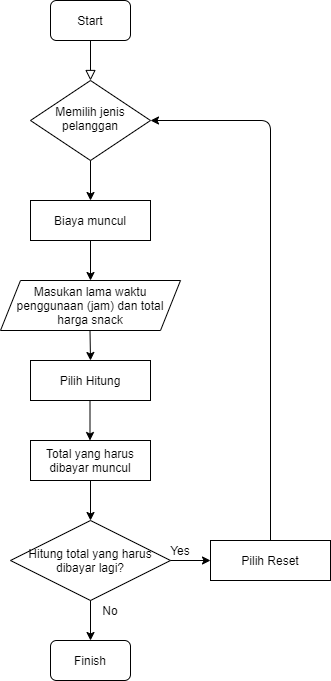

The diagram above was exported from draw.io. Its source (the exported page's mxGraphModel, read from the mxfile embedded in the PNG):
<mxGraphModel dx="868" dy="403" grid="1" gridSize="10" guides="1" tooltips="1" connect="1" arrows="1" fold="1" page="1" pageScale="1" pageWidth="827" pageHeight="1169" math="0" shadow="0">
  <root>
    <mxCell id="WIyWlLk6GJQsqaUBKTNV-0" />
    <mxCell id="WIyWlLk6GJQsqaUBKTNV-1" parent="WIyWlLk6GJQsqaUBKTNV-0" />
    <mxCell id="WIyWlLk6GJQsqaUBKTNV-2" value="" style="rounded=0;html=1;jettySize=auto;orthogonalLoop=1;fontSize=11;endArrow=block;endFill=0;endSize=8;strokeWidth=1;shadow=0;labelBackgroundColor=none;edgeStyle=orthogonalEdgeStyle;" parent="WIyWlLk6GJQsqaUBKTNV-1" source="WIyWlLk6GJQsqaUBKTNV-3" target="WIyWlLk6GJQsqaUBKTNV-6" edge="1">
      <mxGeometry relative="1" as="geometry" />
    </mxCell>
    <mxCell id="WIyWlLk6GJQsqaUBKTNV-3" value="Start" style="rounded=1;whiteSpace=wrap;html=1;fontSize=12;glass=0;strokeWidth=1;shadow=0;" parent="WIyWlLk6GJQsqaUBKTNV-1" vertex="1">
      <mxGeometry x="180" y="80" width="80" height="40" as="geometry" />
    </mxCell>
    <mxCell id="WIyWlLk6GJQsqaUBKTNV-6" value="Memilih jenis pelanggan" style="rhombus;whiteSpace=wrap;html=1;shadow=0;fontFamily=Helvetica;fontSize=12;align=center;strokeWidth=1;spacing=6;spacingTop=-4;" parent="WIyWlLk6GJQsqaUBKTNV-1" vertex="1">
      <mxGeometry x="160" y="160" width="120" height="80" as="geometry" />
    </mxCell>
    <mxCell id="p5sXAplKfIWMS3J9sWdd-4" value="" style="endArrow=classic;html=1;exitX=0.5;exitY=1;exitDx=0;exitDy=0;entryX=0.5;entryY=0;entryDx=0;entryDy=0;" parent="WIyWlLk6GJQsqaUBKTNV-1" source="WIyWlLk6GJQsqaUBKTNV-6" edge="1">
      <mxGeometry width="50" height="50" relative="1" as="geometry">
        <mxPoint x="390" y="290" as="sourcePoint" />
        <mxPoint x="220" y="280" as="targetPoint" />
      </mxGeometry>
    </mxCell>
    <mxCell id="p5sXAplKfIWMS3J9sWdd-5" value="Masukan lama waktu penggunaan (jam) dan total harga snack" style="shape=parallelogram;perimeter=parallelogramPerimeter;whiteSpace=wrap;html=1;fixedSize=1;" parent="WIyWlLk6GJQsqaUBKTNV-1" vertex="1">
      <mxGeometry x="130" y="360" width="180" height="50" as="geometry" />
    </mxCell>
    <mxCell id="p5sXAplKfIWMS3J9sWdd-7" value="&lt;span&gt;Biaya muncul&lt;/span&gt;" style="rounded=0;whiteSpace=wrap;html=1;" parent="WIyWlLk6GJQsqaUBKTNV-1" vertex="1">
      <mxGeometry x="160" y="280" width="120" height="40" as="geometry" />
    </mxCell>
    <mxCell id="p5sXAplKfIWMS3J9sWdd-8" value="Pilih Hitung" style="rounded=0;whiteSpace=wrap;html=1;" parent="WIyWlLk6GJQsqaUBKTNV-1" vertex="1">
      <mxGeometry x="160" y="440" width="120" height="40" as="geometry" />
    </mxCell>
    <mxCell id="p5sXAplKfIWMS3J9sWdd-9" value="Total yang harus dibayar muncul" style="rounded=0;whiteSpace=wrap;html=1;" parent="WIyWlLk6GJQsqaUBKTNV-1" vertex="1">
      <mxGeometry x="160" y="520" width="120" height="40" as="geometry" />
    </mxCell>
    <mxCell id="p5sXAplKfIWMS3J9sWdd-10" value="Hitung total yang harus dibayar lagi?" style="rhombus;whiteSpace=wrap;html=1;" parent="WIyWlLk6GJQsqaUBKTNV-1" vertex="1">
      <mxGeometry x="140" y="600" width="160" height="80" as="geometry" />
    </mxCell>
    <mxCell id="p5sXAplKfIWMS3J9sWdd-11" value="Pilih Reset" style="rounded=0;whiteSpace=wrap;html=1;" parent="WIyWlLk6GJQsqaUBKTNV-1" vertex="1">
      <mxGeometry x="340" y="620" width="120" height="40" as="geometry" />
    </mxCell>
    <mxCell id="p5sXAplKfIWMS3J9sWdd-12" value="Finish" style="rounded=1;whiteSpace=wrap;html=1;" parent="WIyWlLk6GJQsqaUBKTNV-1" vertex="1">
      <mxGeometry x="180" y="720" width="80" height="40" as="geometry" />
    </mxCell>
    <mxCell id="p5sXAplKfIWMS3J9sWdd-13" value="" style="endArrow=classic;html=1;entryX=1;entryY=0.5;entryDx=0;entryDy=0;" parent="WIyWlLk6GJQsqaUBKTNV-1" source="p5sXAplKfIWMS3J9sWdd-11" target="WIyWlLk6GJQsqaUBKTNV-6" edge="1">
      <mxGeometry width="50" height="50" relative="1" as="geometry">
        <mxPoint x="390" y="620" as="sourcePoint" />
        <mxPoint x="400" y="270" as="targetPoint" />
        <Array as="points">
          <mxPoint x="400" y="200" />
        </Array>
      </mxGeometry>
    </mxCell>
    <mxCell id="p5sXAplKfIWMS3J9sWdd-14" value="" style="endArrow=classic;html=1;exitX=0.5;exitY=1;exitDx=0;exitDy=0;entryX=0.5;entryY=0;entryDx=0;entryDy=0;" parent="WIyWlLk6GJQsqaUBKTNV-1" source="p5sXAplKfIWMS3J9sWdd-7" target="p5sXAplKfIWMS3J9sWdd-5" edge="1">
      <mxGeometry width="50" height="50" relative="1" as="geometry">
        <mxPoint x="390" y="420" as="sourcePoint" />
        <mxPoint x="440" y="370" as="targetPoint" />
      </mxGeometry>
    </mxCell>
    <mxCell id="p5sXAplKfIWMS3J9sWdd-15" value="" style="endArrow=classic;html=1;exitX=0.5;exitY=1;exitDx=0;exitDy=0;" parent="WIyWlLk6GJQsqaUBKTNV-1" edge="1">
      <mxGeometry width="50" height="50" relative="1" as="geometry">
        <mxPoint x="219.5" y="410" as="sourcePoint" />
        <mxPoint x="220" y="440" as="targetPoint" />
      </mxGeometry>
    </mxCell>
    <mxCell id="p5sXAplKfIWMS3J9sWdd-17" value="" style="endArrow=classic;html=1;exitX=0.5;exitY=1;exitDx=0;exitDy=0;entryX=0.5;entryY=0;entryDx=0;entryDy=0;" parent="WIyWlLk6GJQsqaUBKTNV-1" edge="1">
      <mxGeometry width="50" height="50" relative="1" as="geometry">
        <mxPoint x="219.5" y="480" as="sourcePoint" />
        <mxPoint x="219.5" y="520" as="targetPoint" />
      </mxGeometry>
    </mxCell>
    <mxCell id="p5sXAplKfIWMS3J9sWdd-18" value="" style="endArrow=classic;html=1;exitX=0.5;exitY=1;exitDx=0;exitDy=0;entryX=0.5;entryY=0;entryDx=0;entryDy=0;" parent="WIyWlLk6GJQsqaUBKTNV-1" source="p5sXAplKfIWMS3J9sWdd-9" target="p5sXAplKfIWMS3J9sWdd-10" edge="1">
      <mxGeometry width="50" height="50" relative="1" as="geometry">
        <mxPoint x="250" y="350" as="sourcePoint" />
        <mxPoint x="250" y="390" as="targetPoint" />
      </mxGeometry>
    </mxCell>
    <mxCell id="p5sXAplKfIWMS3J9sWdd-19" value="" style="endArrow=classic;html=1;exitX=1;exitY=0.5;exitDx=0;exitDy=0;entryX=0;entryY=0.5;entryDx=0;entryDy=0;" parent="WIyWlLk6GJQsqaUBKTNV-1" source="p5sXAplKfIWMS3J9sWdd-10" target="p5sXAplKfIWMS3J9sWdd-11" edge="1">
      <mxGeometry width="50" height="50" relative="1" as="geometry">
        <mxPoint x="390" y="720" as="sourcePoint" />
        <mxPoint x="440" y="670" as="targetPoint" />
      </mxGeometry>
    </mxCell>
    <mxCell id="p5sXAplKfIWMS3J9sWdd-20" value="" style="endArrow=classic;html=1;exitX=0.5;exitY=1;exitDx=0;exitDy=0;entryX=0.5;entryY=0;entryDx=0;entryDy=0;" parent="WIyWlLk6GJQsqaUBKTNV-1" source="p5sXAplKfIWMS3J9sWdd-10" target="p5sXAplKfIWMS3J9sWdd-12" edge="1">
      <mxGeometry width="50" height="50" relative="1" as="geometry">
        <mxPoint x="390" y="720" as="sourcePoint" />
        <mxPoint x="440" y="670" as="targetPoint" />
      </mxGeometry>
    </mxCell>
    <mxCell id="UglhmZePmjIOSH3E-t4N-2" value="Yes" style="text;html=1;strokeColor=none;fillColor=none;align=center;verticalAlign=middle;whiteSpace=wrap;rounded=0;" parent="WIyWlLk6GJQsqaUBKTNV-1" vertex="1">
      <mxGeometry x="290" y="620" width="40" height="20" as="geometry" />
    </mxCell>
    <mxCell id="UglhmZePmjIOSH3E-t4N-3" value="No" style="text;html=1;strokeColor=none;fillColor=none;align=center;verticalAlign=middle;whiteSpace=wrap;rounded=0;" parent="WIyWlLk6GJQsqaUBKTNV-1" vertex="1">
      <mxGeometry x="220" y="680" width="40" height="20" as="geometry" />
    </mxCell>
  </root>
</mxGraphModel>